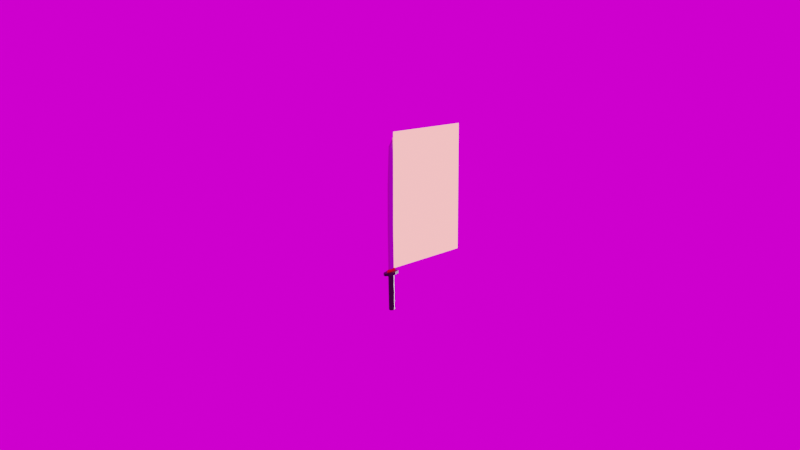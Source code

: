 # Source: KatanaV2.blend  (saved by Blender 2.91.10; exported with 4.5.12 LTS)
import bpy
from mathutils import Matrix  # noqa: F401  (used for matrix-valued properties, if any)

bpy.ops.wm.read_factory_settings(use_empty=True)
scene = bpy.context.scene
scene.name = 'Scene'

# ---- images (referenced by path relative to the original .blend; pixels are not part of the script)
import os
ASSET_DIR = os.environ.get("B2B_ASSET_DIR", "")  # directory of the original .blend (textures are referenced by path, not embedded)
HERE = os.path.dirname(os.path.abspath(__file__))  # packed textures are extracted next to this script under _unpacked/

def load_image(name, relpath, width, height, colorspace="sRGB"):
    """Load a texture the original file referenced (path relative to the .blend, or extracted next to this script)."""
    p = next((c for c in (os.path.join(HERE, relpath), os.path.join(ASSET_DIR, relpath)) if relpath and os.path.exists(c)), "")
    if p:
        img = bpy.data.images.load(p, check_existing=True)
        img.name = name
    else:  # same state as the original file: an image datablock whose file is absent (Cycles renders it pink)
        img = bpy.data.images.new(name, width, height)
        img.source = "FILE"
        img.filepath = "//" + (relpath or name)
    img.colorspace_settings.name = colorspace
    return img
img_swordtrail_mask02 = load_image('SwordTrail Mask02', 'SwordTrail Mask02.png', 1024, 1024, 'sRGB')
img_swordtrail_base_color = load_image('SwordTrail Base Color', 'SwordTrailMask01.png', 1024, 1024, 'sRGB')
img_moonlit_golf_8k_hdr = load_image('moonlit_golf_8k.hdr', 'moonlit_golf_8k.hdr', 1024, 1024, 'Linear Rec.709')

# ---- materials (node trees are filled in below, after node groups)
mat_swordtrail = bpy.data.materials.new('SwordTrail')
mat_swordtrail.surface_render_method = 'BLENDED'
mat_swordtrail.blend_method = 'BLEND'
mat_material_003 = bpy.data.materials.new('Material.003')
mat_material_003.use_transparent_shadow = False
mat_material = bpy.data.materials.new('Material')
mat_material.alpha_threshold = 0.0
mat_material.use_transparent_shadow = False
mat_material.line_color = (0.0, 0.0, 0.0, 1.0)
mat_material_001 = bpy.data.materials.new('Material.001')
mat_material_001.use_transparent_shadow = False
mat_material_002 = bpy.data.materials.new('Material.002')
mat_material_002.use_transparent_shadow = False
mat_material_004 = bpy.data.materials.new('Material.004')
mat_material_004.use_transparent_shadow = False

# ---- material node trees
mat_swordtrail.use_nodes = True; mat_swordtrail.node_tree.nodes.clear()
_N = mat_swordtrail.node_tree.nodes; _L = mat_swordtrail.node_tree.links
n0 = _N.new('ShaderNodeMapping'); n0.name = 'Mapping'; n0.location = (-778, 260)
n0.inputs[3].default_value = (1.0, 0.5, 1.0)
n1 = _N.new('ShaderNodeTexNoise'); n1.name = 'Noise Texture'; n1.location = (-594, 140)
n1.inputs[2].default_value = 2.0
n2 = _N.new('ShaderNodeMix'); n2.name = 'Mix'; n2.location = (-437, 363)
n2.data_type = 'RGBA'
n2.inputs[0].default_value = 0.2583
n3 = _N.new('ShaderNodeTexNoise'); n3.name = 'Noise Texture.001'; n3.location = (-660, -360)
n3.inputs[2].default_value = 1.0
n4 = _N.new('ShaderNodeMix'); n4.name = 'Mix.001'; n4.location = (-500, -140)
n4.data_type = 'RGBA'
n4.inputs[0].default_value = 0.1167
n5 = _N.new('ShaderNodeMapping'); n5.name = 'Mapping.001'; n5.location = (-900, -300)
n5.inputs[3].default_value = (1.0, 0.5, 1.0)
n6 = _N.new('ShaderNodeTexImage'); n6.name = 'Image Texture.001'; n6.location = (-240, -100)
n6.image = img_swordtrail_mask02
n7 = _N.new('ShaderNodeTexImage'); n7.name = 'Image Texture'; n7.location = (-253, 434)
n7.image = img_swordtrail_base_color
n8 = _N.new('ShaderNodeOutputMaterial'); n8.name = 'Material Output'; n8.location = (1080, 280)
n8.target = 'CYCLES'
n9 = _N.new('ShaderNodeMixShader'); n9.name = 'Mix Shader'; n9.location = (880, 240)
n10 = _N.new('ShaderNodeEmission'); n10.name = 'Emission'; n10.location = (820, 0)
n10.inputs[1].default_value = 10.0
n11 = _N.new('ShaderNodeMapRange'); n11.name = 'Map Range'; n11.location = (320, 20)
n12 = _N.new('ShaderNodeBsdfTransparent'); n12.name = 'Transparent BSDF'; n12.location = (640, 40)
n13 = _N.new('ShaderNodeMix'); n13.name = 'Mix.002'; n13.location = (93, 205)
n13.data_type = 'RGBA'
n13.blend_type = 'MULTIPLY'
n13.inputs[0].default_value = 1.0
n14 = _N.new('ShaderNodeTexCoord'); n14.name = 'Texture Coordinate'; n14.location = (-1175, 18)
n15 = _N.new('ShaderNodeCombineXYZ'); n15.name = 'Combine XYZ'; n15.location = (-1264, 175)
n16 = _N.new('ShaderNodeMath'); n16.name = 'Math'; n16.location = (-1349, -224)
n16.operation = 'MULTIPLY'
n16.inputs[1].default_value = 1.2
n16.inputs[2].default_value = 0.0
n17 = _N.new('ShaderNodeCombineXYZ'); n17.name = 'Combine XYZ.001'; n17.location = (-1094, -357)
n18 = _N.new('ShaderNodeValue'); n18.name = 'Value'; n18.location = (-1520, -80)
n18.outputs[0].default_value = -8.257
n19 = _N.new('ShaderNodeValToRGB'); n19.name = 'ColorRamp'; n19.location = (560, -100)
while len(n19.color_ramp.elements) > 1: n19.color_ramp.elements.remove(n19.color_ramp.elements[-1])
n19.color_ramp.elements[0].position = 0.0; n19.color_ramp.elements[0].color = (1.0, 0.1156, 0.0, 1.0)
_e = n19.color_ramp.elements.new(0.9477); _e.color = (0.8692, 0.5769, 0.0238, 1.0)
_e = n19.color_ramp.elements.new(1.0); _e.color = (0.9936, 1.0, 0.1466, 1.0)
n20 = _N.new('ShaderNodeOutputMaterial'); n20.name = 'Material Output.001'; n20.location = (0, 0)
n20.target = 'EEVEE'
n21 = _N.new('ShaderNodeMixShader'); n21.name = 'Mix Shader.001'; n21.location = (0, 0)
n21.label = 'Disable Shadow'
n21.hide = True
n22 = _N.new('ShaderNodeLightPath'); n22.name = 'Light Path'; n22.location = (0, 0)
n22.hide = True
n23 = _N.new('ShaderNodeBsdfTransparent'); n23.name = 'Transparent BSDF.001'; n23.location = (0, 0)
n23.hide = True
_L.new(n12.outputs[0], n9.inputs[1])
_L.new(n10.outputs[0], n9.inputs[2])
_L.new(n1.outputs[1], n2.inputs[7])
_L.new(n14.outputs[2], n0.inputs[0])
_L.new(n2.outputs[2], n7.inputs[0])
_L.new(n0.outputs[0], n2.inputs[6])
_L.new(n3.outputs[1], n4.inputs[7])
_L.new(n4.outputs[2], n6.inputs[0])
_L.new(n14.outputs[2], n4.inputs[6])
_L.new(n14.outputs[2], n5.inputs[0])
_L.new(n5.outputs[0], n3.inputs[0])
_L.new(n6.outputs[0], n13.inputs[7])
_L.new(n9.outputs[0], n8.inputs[0])
_L.new(n7.outputs[0], n13.inputs[6])
_L.new(n13.outputs[2], n11.inputs[0])
_L.new(n19.outputs[0], n10.inputs[0])
_L.new(n11.outputs[0], n19.inputs[0])
_L.new(n11.outputs[0], n9.inputs[0])
_L.new(n15.outputs[0], n0.inputs[1])
_L.new(n18.outputs[0], n15.inputs[0])
_L.new(n18.outputs[0], n16.inputs[0])
_L.new(n16.outputs[0], n17.inputs[0])
_L.new(n17.outputs[0], n5.inputs[1])
_L.new(n9.outputs[0], n21.inputs[1])
_L.new(n21.outputs[0], n20.inputs[0])
_L.new(n22.outputs[1], n21.inputs[0])
_L.new(n23.outputs[0], n21.inputs[2])
n8.is_active_output = True
mat_material_003.use_nodes = True; mat_material_003.node_tree.nodes.clear()
_N = mat_material_003.node_tree.nodes; _L = mat_material_003.node_tree.links
n0 = _N.new('ShaderNodeBsdfPrincipled'); n0.name = 'Principled BSDF'; n0.location = (10, 300)
n0.distribution = 'GGX'
n0.subsurface_method = 'BURLEY'
n0.inputs[0].default_value = (0.0, 0.0, 0.0, 1.0)
n0.inputs[3].default_value = 1.45
n0.inputs[27].default_value = (0.0, 0.0, 0.0, 1.0)
n0.inputs[28].default_value = 1.0
n1 = _N.new('ShaderNodeOutputMaterial'); n1.name = 'Material Output'; n1.location = (300, 300)
_L.new(n0.outputs[0], n1.inputs[0])
n1.is_active_output = True
mat_material.use_nodes = True; mat_material.node_tree.nodes.clear()
_N = mat_material.node_tree.nodes; _L = mat_material.node_tree.links
n0 = _N.new('ShaderNodeOutputMaterial'); n0.name = 'Material Output'; n0.location = (538, 300)
n1 = _N.new('ShaderNodeBsdfPrincipled'); n1.name = 'Principled BSDF'; n1.location = (248, 300)
n1.distribution = 'GGX'
n1.subsurface_method = 'BURLEY'
n1.inputs[0].default_value = (0.4009, 0.4184, 0.5805, 1.0)
n1.inputs[1].default_value = 1.0
n1.inputs[2].default_value = 0.4
n1.inputs[3].default_value = 1.45
n1.inputs[27].default_value = (0.0, 0.0, 0.0, 1.0)
n1.inputs[28].default_value = 1.0
n2 = _N.new('ShaderNodeMapping'); n2.name = 'Mapping'; n2.location = (-780, 376)
n3 = _N.new('ShaderNodeTexWave'); n3.name = 'Wave Texture'; n3.location = (-598, -110)
n3.inputs[1].default_value = 21.2
n3.inputs[2].default_value = 78.7
n3.inputs[3].default_value = 4.8
n3.inputs[4].default_value = 39.1
n3.inputs[5].default_value = 0.06923
n3.inputs[6].default_value = 4.2
n4 = _N.new('ShaderNodeMix'); n4.name = 'Mix'; n4.location = (-1000, 354)
n4.data_type = 'RGBA'
n4.inputs[0].default_value = 0.85
n5 = _N.new('ShaderNodeTexCoord'); n5.name = 'Texture Coordinate'; n5.location = (-1440, 373)
n6 = _N.new('ShaderNodeTexNoise'); n6.name = 'Noise Texture'; n6.location = (-1175, 490)
n6.inputs[2].default_value = 4.2
n6.inputs[3].default_value = 13.0
n6.inputs[4].default_value = 0.025
n7 = _N.new('ShaderNodeBump'); n7.name = 'Bump'; n7.location = (-27, -155)
n7.inputs[0].default_value = 0.05833
n7.inputs[1].default_value = 1.0
n7.inputs[2].default_value = 1.0
n8 = _N.new('ShaderNodeValToRGB'); n8.name = 'ColorRamp'; n8.location = (-368, -56)
while len(n8.color_ramp.elements) > 1: n8.color_ramp.elements.remove(n8.color_ramp.elements[-1])
n8.color_ramp.elements[0].position = 0.0; n8.color_ramp.elements[0].color = (0.0, 0.0, 0.0, 1.0)
_e = n8.color_ramp.elements.new(0.3727); _e.color = (1.0, 1.0, 1.0, 1.0)
_L.new(n1.outputs[0], n0.inputs[0])
_L.new(n3.outputs[0], n8.inputs[0])
_L.new(n5.outputs[3], n6.inputs[0])
_L.new(n2.outputs[0], n3.inputs[0])
_L.new(n6.outputs[1], n4.inputs[6])
_L.new(n4.outputs[2], n2.inputs[0])
_L.new(n5.outputs[3], n4.inputs[7])
_L.new(n7.outputs[0], n1.inputs[5])
_L.new(n8.outputs[0], n7.inputs[3])
n0.is_active_output = True
mat_material_001.use_nodes = True; mat_material_001.node_tree.nodes.clear()
_N = mat_material_001.node_tree.nodes; _L = mat_material_001.node_tree.links
n0 = _N.new('ShaderNodeOutputMaterial'); n0.name = 'Material Output'; n0.location = (300, 300)
n1 = _N.new('ShaderNodeBsdfPrincipled'); n1.name = 'Principled BSDF'; n1.location = (10, 300)
n1.distribution = 'GGX'
n1.subsurface_method = 'BURLEY'
n1.inputs[0].default_value = (0.422, 0.3964, 0.4155, 1.0)
n1.inputs[1].default_value = 1.0
n1.inputs[2].default_value = 0.2136
n1.inputs[3].default_value = 1.45
n1.inputs[13].default_value = 0.4045
n1.inputs[27].default_value = (0.0, 0.0, 0.0, 1.0)
n1.inputs[28].default_value = 1.0
_L.new(n1.outputs[0], n0.inputs[0])
n0.is_active_output = True
mat_material_002.use_nodes = True; mat_material_002.node_tree.nodes.clear()
_N = mat_material_002.node_tree.nodes; _L = mat_material_002.node_tree.links
n0 = _N.new('ShaderNodeBsdfPrincipled'); n0.name = 'Principled BSDF'; n0.location = (10, 300)
n0.distribution = 'GGX'
n0.subsurface_method = 'BURLEY'
n0.inputs[0].default_value = (0.0, 0.0, 0.0, 1.0)
n0.inputs[3].default_value = 1.45
n0.inputs[27].default_value = (0.0, 0.0, 0.0, 1.0)
n0.inputs[28].default_value = 1.0
n1 = _N.new('ShaderNodeOutputMaterial'); n1.name = 'Material Output'; n1.location = (300, 300)
_L.new(n0.outputs[0], n1.inputs[0])
n1.is_active_output = True
mat_material_004.use_nodes = True; mat_material_004.node_tree.nodes.clear()
_N = mat_material_004.node_tree.nodes; _L = mat_material_004.node_tree.links
n0 = _N.new('ShaderNodeOutputMaterial'); n0.name = 'Material Output'; n0.location = (300, 300)
n1 = _N.new('ShaderNodeBsdfPrincipled'); n1.name = 'Principled BSDF'; n1.location = (10, 300)
n1.distribution = 'GGX'
n1.subsurface_method = 'BURLEY'
n1.inputs[0].default_value = (1.0, 0.4477, 0.0, 1.0)
n1.inputs[3].default_value = 1.45
n1.inputs[27].default_value = (0.0, 0.0, 0.0, 1.0)
n1.inputs[28].default_value = 1.0
_L.new(n1.outputs[0], n0.inputs[0])
n0.is_active_output = True

# ---- world
world_world = bpy.data.worlds.new('World'); scene.world = world_world
world_world.use_nodes = True; world_world.node_tree.nodes.clear()
_N = world_world.node_tree.nodes; _L = world_world.node_tree.links
n0 = _N.new('ShaderNodeOutputWorld'); n0.name = 'World Output'; n0.location = (300, 300)
n1 = _N.new('ShaderNodeTexEnvironment'); n1.name = 'Environment Texture'; n1.location = (-34, 326)
n1.image = img_moonlit_golf_8k_hdr
_L.new(n1.outputs[0], n0.inputs[0])
n0.is_active_output = True
world_world.color = (0.05088, 0.05088, 0.05088)
world_world.use_sun_shadow = False
world_world.sun_shadow_jitter_overblur = 0.0

# ---- cameras
cam_camera = bpy.data.cameras.new('Camera')
cam_camera.clip_end = 400.0
cam_camera.ortho_scale = 7.314

# ---- lights
light_sun_001 = bpy.data.lights.new('Sun.001', 'SUN')
light_sun_001.transmission_factor = 0.0
light_sun_001.energy = 1.0
light_sun_001.shadow_soft_size = 0.125

# ---- meshes
me_plane_001 = bpy.data.meshes.new('Plane.001')
me_plane_001.from_pydata([(-1.0, -1.0, 0.0), (1.0, -1.0, 0.0), (-1.0, 1.0, 0.0), (1.0, 1.0, 0.0), (-0.3486, -1.0, 0.0), (0.3181, -1.0, 0.0), (0.3181, 1.0, 0.0), (-0.3486, 1.0, 0.0)], [], [(5, 1, 3, 6), (0, 4, 7, 2), (4, 5, 6, 7)])
_uv = me_plane_001.uv_layers.new(name='UVMap')
_uv.uv.foreach_set('vector', [0.659, 0.0, 1.0, 0.0, 1.0, 1.0, 0.659, 1.0, 0.0, 0.0, 0.3257, 0.0, 0.3257, 1.0, 0.0, 1.0, 0.3257, 0.0, 0.659, 0.0, 0.659, 1.0, 0.3257, 1.0])
me_plane_001.materials.append(mat_swordtrail)
me_plane_001.use_remesh_fix_poles = True
me_plane_001.use_remesh_preserve_attributes = False
me_plane_001.use_mirror_vertex_groups = False
me_plane_001.update()
me_cylinder_001 = bpy.data.meshes.new('Cylinder.001')
me_cylinder_001.from_pydata([(-1.095e-06, 1.0, -3.259), (0.0, 1.0, 1.0), (0.7071, 0.7071, -3.259), (0.7071, 0.7071, 1.0), (1.0, 7.117e-07, -3.259), (1.0, -4.371e-08, 1.0), (0.7071, -0.7071, -3.259), (0.7071, -0.7071, 1.0), (-1.182e-06, -1.0, -3.259), (-8.742e-08, -1.0, 1.0), (-0.7071, -0.7071, -3.259), (-0.7071, -0.7071, 1.0), (-1.0, 7.673e-07, -3.259), (-1.0, 1.192e-08, 1.0), (-0.7071, 0.7071, -3.259), (-0.7071, 0.7071, 1.0), (-1.046e-06, 0.7681, -3.35), (0.5431, 0.5431, -3.35), (0.7681, 7.319e-07, -3.35), (0.5431, -0.5431, -3.35), (-1.113e-06, -0.7681, -3.35), (-0.5431, -0.5431, -3.35), (-0.7681, 7.746e-07, -3.35), (-0.5431, 0.5431, -3.35), (-1.19, 0.2383, 1.238), (1.354, -0.04898, 1.247), (-1.192, -0.3214, 1.237), (1.354, -0.04898, 1.247), (0.7559, -0.1257, 11.37), (-1.775, -0.3973, 11.25), (0.7559, -0.1257, 11.37), (-1.773, 0.1624, 11.25), (-1.315, 0.1995, 6.292), (1.217, -0.08855, 6.403), (-1.316, -0.3602, 6.292), (1.217, -0.08855, 6.403), (-0.2134, -0.1564, 15.68), (-2.582, -0.1572, 16.67), (-0.2134, -0.1564, 15.68), (-2.582, -0.1572, 16.67), (0.628, 0.1311, 1.245), (0.6273, -0.2248, 1.244), (0.03314, -0.3013, 11.33), (0.03391, 0.05462, 11.34), (0.4939, 0.09177, 6.372), (0.4931, -0.2642, 6.371), (-0.8898, -0.1566, 15.97), (-0.8898, -0.1566, 15.97), (-0.1352, -0.1539, 15.34), (-0.1352, -0.1539, 15.34), (-2.517, -0.1314, 16.24), (-2.517, -0.1766, 16.24), (-0.8154, -0.1683, 15.59), (-0.8153, -0.1396, 15.59), (0.1171, 1.726, 0.915), (0.1086, 1.723, 1.247), (2.427, 1.21, 0.9236), (2.419, 1.207, 1.256), (3.276, -0.022, 0.9258), (3.267, -0.02455, 1.258), (2.422, -1.249, 0.9214), (2.413, -1.252, 1.254), (0.1096, -1.752, 0.9119), (0.101, -1.754, 1.244), (-2.201, -1.236, 0.9033), (-2.209, -1.238, 1.236), (-3.049, -0.003582, 0.9011), (-3.058, -0.006134, 1.233), (-2.195, 1.223, 0.9055), (-2.204, 1.221, 1.238), (-0.1656, 0.3083, 1.245), (0.77, 0.2534, 1.249), (1.997, -0.02085, 1.253), (0.7688, -0.2879, 1.248), (-0.167, -0.3375, 1.245), (-1.898, -0.3476, 1.238), (-1.915, -0.009463, 1.238), (-1.896, 0.3286, 1.238), (0.762, 0.251, 1.558), (-0.1735, 0.306, 1.554), (1.989, -0.02323, 1.563), (0.7609, -0.2903, 1.558), (-0.1749, -0.3398, 1.554), (-1.906, -0.35, 1.547), (-1.923, -0.01184, 1.547), (-1.904, 0.3262, 1.548)], [], [(0, 1, 3, 2), (2, 3, 5, 4), (4, 5, 7, 6), (6, 7, 9, 8), (8, 9, 11, 10), (10, 11, 13, 12), (3, 1, 15, 13, 11, 9, 7, 5), (12, 13, 15, 14), (14, 15, 1, 0), (6, 8, 20, 19), (16, 17, 18, 19, 20, 21, 22, 23), (12, 14, 23, 22), (2, 4, 18, 17), (8, 10, 21, 20), (14, 0, 16, 23), (0, 2, 17, 16), (4, 6, 19, 18), (10, 12, 22, 21), (45, 35, 28, 42), (49, 48, 38, 36), (32, 34, 29, 31), (35, 33, 30, 28), (41, 27, 35, 45), (47, 39, 37, 46), (44, 32, 31, 43), (40, 24, 32, 44), (27, 25, 33, 35), (24, 26, 34, 32), (53, 50, 39, 47), (52, 49, 36, 46), (50, 51, 37, 39), (51, 52, 46, 37), (48, 53, 47, 38), (25, 40, 44, 33), (33, 44, 43, 30), (38, 47, 46, 36), (26, 41, 45, 34), (34, 45, 42, 29), (30, 43, 53, 48), (29, 42, 52, 51), (31, 29, 51, 50), (42, 28, 49, 52), (43, 31, 50, 53), (28, 30, 48, 49), (54, 55, 57, 56), (56, 57, 59, 58), (58, 59, 61, 60), (60, 61, 63, 62), (62, 63, 65, 64), (64, 65, 67, 66), (63, 61, 73, 74), (66, 67, 69, 68), (68, 69, 55, 54), (54, 56, 58, 60, 62, 64, 66, 68), (72, 71, 78, 80), (69, 67, 76, 77), (59, 57, 71, 72), (65, 63, 74, 75), (55, 69, 77, 70), (57, 55, 70, 71), (61, 59, 72, 73), (67, 65, 75, 76), (78, 79, 85, 84, 83, 82, 81, 80), (77, 76, 84, 85), (75, 74, 82, 83), (73, 72, 80, 81), (71, 70, 79, 78), (70, 77, 85, 79), (76, 75, 83, 84), (74, 73, 81, 82)])
me_cylinder_001.polygons.foreach_set('material_index', [0, 0, 0, 0, 0, 0, 0, 0, 0, 0, 0, 0, 0, 0, 0, 0, 0, 0, 2, 2, 1, 2, 2, 1, 1, 1, 2, 1, 2, 2, 1, 2, 2, 2, 2, 1, 1, 1, 2, 1, 1, 2, 1, 2, 3, 3, 3, 3, 3, 3, 3, 3, 3, 3, 4, 3, 3, 3, 3, 3, 3, 3, 4, 4, 4, 4, 4, 4, 4, 4])
_uv = me_cylinder_001.uv_layers.new(name='UVMap')
_uv.uv.foreach_set('vector', [1.0, 0.5, 1.0, 1.0, 0.875, 1.0, 0.875, 0.5, 0.875, 0.5, 0.875, 1.0, 0.75, 1.0, 0.75, 0.5, 0.75, 0.5, 0.75, 1.0, 0.625, 1.0, 0.625, 0.5, 0.625, 0.5, 0.625, 1.0, 0.5, 1.0, 0.5, 0.5, 0.5, 0.5, 0.5, 1.0, 0.375, 1.0, 0.375, 0.5, 0.375, 0.5, 0.375, 1.0, 0.25, 1.0, 0.25, 0.5, 0.4197, 0.4197, 0.25, 0.49, 0.08029, 0.4197, 0.01, 0.25, 0.08029, 0.08029, 0.25, 0.01, 0.4197, 0.08029, 0.49, 0.25, 0.25, 0.5, 0.25, 1.0, 0.125, 1.0, 0.125, 0.5, 0.125, 0.5, 0.125, 1.0, 0.0, 1.0, 0.0, 0.5, 0.625, 0.5, 0.5, 0.5, 0.5, 0.5, 0.625, 0.5, 0.75, 0.49, 0.9197, 0.4197, 0.99, 0.25, 0.9197, 0.08029, 0.75, 0.01, 0.5803, 0.08029, 0.51, 0.25, 0.5803, 0.4197, 0.25, 0.5, 0.125, 0.5, 0.125, 0.5, 0.25, 0.5, 0.875, 0.5, 0.75, 0.5, 0.75, 0.5, 0.875, 0.5, 0.5, 0.5, 0.375, 0.5, 0.375, 0.5, 0.5, 0.5, 0.125, 0.5, 0.0, 0.5, 0.0, 0.5, 0.125, 0.5, 1.0, 0.5, 0.875, 0.5, 0.875, 0.5, 1.0, 0.5, 0.75, 0.5, 0.625, 0.5, 0.625, 0.5, 0.75, 0.5, 0.375, 0.5, 0.25, 0.5, 0.25, 0.5, 0.375, 0.5, 0.4464, 0.75, 0.375, 0.75, 0.375, 0.75, 0.4464, 0.75, 0.375, 0.75, 0.375, 0.5, 0.375, 0.5, 0.375, 0.75, 0.625, 0.5, 0.625, 0.75, 0.625, 0.75, 0.625, 0.5, 0.375, 0.75, 0.375, 0.5, 0.375, 0.5, 0.375, 0.75, 0.4464, 0.75, 0.375, 0.75, 0.375, 0.75, 0.4464, 0.75, 0.4464, 0.5, 0.625, 0.5, 0.625, 0.75, 0.4464, 0.75, 0.4464, 0.5, 0.625, 0.5, 0.625, 0.5, 0.4464, 0.5, 0.4464, 0.5, 0.625, 0.5, 0.625, 0.5, 0.4464, 0.5, 0.375, 0.75, 0.375, 0.5, 0.375, 0.5, 0.375, 0.75, 0.625, 0.5, 0.625, 0.75, 0.625, 0.75, 0.625, 0.5, 0.4464, 0.5, 0.625, 0.5, 0.625, 0.5, 0.4464, 0.5, 0.4464, 0.75, 0.375, 0.75, 0.375, 0.75, 0.4464, 0.75, 0.625, 0.5, 0.625, 0.75, 0.625, 0.75, 0.625, 0.5, 0.625, 0.75, 0.4464, 0.75, 0.4464, 0.75, 0.625, 0.75, 0.375, 0.5, 0.4464, 0.5, 0.4464, 0.5, 0.375, 0.5, 0.375, 0.5, 0.4464, 0.5, 0.4464, 0.5, 0.375, 0.5, 0.375, 0.5, 0.4464, 0.5, 0.4464, 0.5, 0.375, 0.5, 0.375, 0.5, 0.4464, 0.5, 0.4464, 0.75, 0.375, 0.75, 0.625, 0.75, 0.4464, 0.75, 0.4464, 0.75, 0.625, 0.75, 0.625, 0.75, 0.4464, 0.75, 0.4464, 0.75, 0.625, 0.75, 0.375, 0.5, 0.4464, 0.5, 0.4464, 0.5, 0.375, 0.5, 0.625, 0.75, 0.4464, 0.75, 0.4464, 0.75, 0.625, 0.75, 0.625, 0.5, 0.625, 0.75, 0.625, 0.75, 0.625, 0.5, 0.4464, 0.75, 0.375, 0.75, 0.375, 0.75, 0.4464, 0.75, 0.4464, 0.5, 0.625, 0.5, 0.625, 0.5, 0.4464, 0.5, 0.375, 0.75, 0.375, 0.5, 0.375, 0.5, 0.375, 0.75, 1.0, 0.5, 1.0, 1.0, 0.875, 1.0, 0.875, 0.5, 0.875, 0.5, 0.875, 1.0, 0.75, 1.0, 0.75, 0.5, 0.75, 0.5, 0.75, 1.0, 0.625, 1.0, 0.625, 0.5, 0.625, 0.5, 0.625, 1.0, 0.5, 1.0, 0.5, 0.5, 0.5, 0.5, 0.5, 1.0, 0.375, 1.0, 0.375, 0.5, 0.375, 0.5, 0.375, 1.0, 0.25, 1.0, 0.25, 0.5, 0.5, 1.0, 0.625, 1.0, 0.625, 1.0, 0.5, 1.0, 0.25, 0.5, 0.25, 1.0, 0.125, 1.0, 0.125, 0.5, 0.125, 0.5, 0.125, 1.0, 0.0, 1.0, 0.0, 0.5, 0.75, 0.49, 0.9197, 0.4197, 0.99, 0.25, 0.9197, 0.08029, 0.75, 0.01, 0.5803, 0.08029, 0.51, 0.25, 0.5803, 0.4197, 0.75, 1.0, 0.875, 1.0, 0.875, 1.0, 0.75, 1.0, 0.125, 1.0, 0.25, 1.0, 0.25, 1.0, 0.125, 1.0, 0.75, 1.0, 0.875, 1.0, 0.875, 1.0, 0.75, 1.0, 0.375, 1.0, 0.5, 1.0, 0.5, 1.0, 0.375, 1.0, 0.0, 1.0, 0.125, 1.0, 0.125, 1.0, 0.0, 1.0, 0.875, 1.0, 1.0, 1.0, 1.0, 1.0, 0.875, 1.0, 0.625, 1.0, 0.75, 1.0, 0.75, 1.0, 0.625, 1.0, 0.25, 1.0, 0.375, 1.0, 0.375, 1.0, 0.25, 1.0, 0.4197, 0.4197, 0.25, 0.49, 0.08029, 0.4197, 0.01, 0.25, 0.08029, 0.08029, 0.25, 0.01, 0.4197, 0.08029, 0.49, 0.25, 0.125, 1.0, 0.25, 1.0, 0.25, 1.0, 0.125, 1.0, 0.375, 1.0, 0.5, 1.0, 0.5, 1.0, 0.375, 1.0, 0.625, 1.0, 0.75, 1.0, 0.75, 1.0, 0.625, 1.0, 0.875, 1.0, 1.0, 1.0, 1.0, 1.0, 0.875, 1.0, 0.0, 1.0, 0.125, 1.0, 0.125, 1.0, 0.0, 1.0, 0.25, 1.0, 0.375, 1.0, 0.375, 1.0, 0.25, 1.0, 0.5, 1.0, 0.625, 1.0, 0.625, 1.0, 0.5, 1.0])
me_cylinder_001.materials.append(mat_material_003)
me_cylinder_001.materials.append(mat_material)
me_cylinder_001.materials.append(mat_material_001)
me_cylinder_001.materials.append(mat_material_002)
me_cylinder_001.materials.append(mat_material_004)
me_cylinder_001.use_remesh_fix_poles = True
me_cylinder_001.use_remesh_preserve_attributes = False
me_cylinder_001.use_mirror_vertex_groups = False
me_cylinder_001.update()

# ---- curves / text
cu_beziercircle = bpy.data.curves.new('BezierCircle', 'CURVE')
cu_beziercircle.dimensions = '3D'
_sp = cu_beziercircle.splines.new('BEZIER'); _sp.bezier_points.add(3)
_sp.bezier_points.foreach_set('co', [-1.0, 0.0, 0.0, 0.0, 1.0, 0.0, 1.0, 0.0, 0.0, 0.0, -1.0, 0.0])
_sp.bezier_points.foreach_set('handle_left', [-1.0, -0.5521, 0.0, -0.5521, 1.0, 0.0, 1.0, 0.5521, 0.0, 0.5521, -1.0, 0.0])
_sp.bezier_points.foreach_set('handle_right', [-1.0, 0.5521, 0.0, 0.5521, 1.0, 0.0, 1.0, -0.5521, 0.0, -0.5521, -1.0, 0.0])
for _p, _l, _r in zip(_sp.bezier_points, ['AUTO', 'AUTO', 'AUTO', 'AUTO'], ['AUTO', 'AUTO', 'AUTO', 'AUTO']): _p.handle_left_type = _l; _p.handle_right_type = _r
_sp.order_u = 0
_sp.order_v = 0
_sp.use_cyclic_u = True
cu_beziercircle.path_duration = 1000
cu_beziercircle.use_path = True
cu_beziercircle.use_path_follow = True
cu_beziercircle.use_path_clamp = True
cu_beziercircle.eval_time = 163.0
cu_beziercircle.fill_mode = 'FULL'
arm_armature = bpy.data.armatures.new('Armature')  # bones are not reproduced

# ---- objects
ob_plane = bpy.data.objects.new('Plane', me_plane_001)
ob_camera = bpy.data.objects.new('Camera', cam_camera)
ob_sword = bpy.data.objects.new('Sword', me_cylinder_001)
ob_armature = bpy.data.objects.new('Armature', arm_armature)
ob_sun = bpy.data.objects.new('Sun', light_sun_001)
ob_beziercircle = bpy.data.objects.new('BezierCircle', cu_beziercircle)

# ---- transforms, parenting, visibility, modifiers, constraints
ob_plane.location = (12.08, 0.07177, 14.39)
ob_plane.rotation_euler = (1.571, -0.0, 0.0)
ob_plane.scale = (11.55, 12.61, 1.0)
ob_plane.visible_shadow = False
ob_plane.lineart.crease_threshold = 0.0
ob_camera.parent = ob_beziercircle
ob_camera.matrix_parent_inverse = Matrix(((-2.384e-09, 0.005, 5.695e-14, 1.0), (2.848e-16, 1.358e-22, 1.0, -70.0), (0.005, 2.384e-09, 2.716e-20, 4.768e-07), (-0.0, 0.0, -0.0, 1.0)))
ob_camera.location = (10.0, -200.0, 70.31)
ob_camera.rotation_euler = (1.396, -3.045e-07, 0.04189)
ob_camera.lock_rotations_4d = False
ob_camera.empty_display_type = 'ARROWS'
ob_camera.color = (0.0, 0.0, 0.0, 0.0)
ob_camera.display_type = 'WIRE'
ob_camera.lineart.crease_threshold = 0.0
ob_sword.location = (-0.1573, 0.05162, -0.6599)
ob_sword.rotation_euler = (0.0004283, 0.03253, 3.142)
ob_sword.scale = (0.6248, 0.5415, 1.6)
ob_sword.lineart.crease_threshold = 0.0
ob_armature.location = (0.0, 0.0, 0.0)
ob_armature.scale = (5.0, 5.0, 5.0)
ob_armature.display_type = 'WIRE'
ob_armature.show_in_front = True
ob_armature.lineart.crease_threshold = 0.0
ob_sun.location = (-4.437, -36.12, 17.36)
ob_sun.rotation_euler = (2.012, 0.9815, 1.946)
ob_sun.lineart.crease_threshold = 0.0
ob_beziercircle.location = (0.0, 0.0, 45.0)
ob_beziercircle.scale = (200.0, 200.0, 1.0)
ob_beziercircle.lineart.crease_threshold = 0.0

# ---- collection membership
scene.collection.objects.link(ob_plane)
scene.collection.objects.link(ob_camera)
scene.collection.objects.link(ob_sword)
scene.collection.objects.link(ob_armature)
scene.collection.objects.link(ob_sun)
scene.collection.objects.link(ob_beziercircle)

# ---- scene / render settings (as saved in the file)
scene.camera = ob_camera
scene.frame_start = 1; scene.frame_end = 1000; scene.frame_set(163)
scene.render.engine = 'BLENDER_EEVEE_NEXT'
scene.render.image_settings.file_format = 'FFMPEG'
scene.render.image_settings.color_mode = 'RGB'
scene.render.resolution_percentage = 200
scene.cycles.use_denoising = False
scene.cycles.samples = 128
scene.cycles.sampling_pattern = 'TABULATED_SOBOL'
scene.cycles.use_adaptive_sampling = False
scene.cycles.use_light_tree = False
scene.eevee.use_gtao = True
scene.view_settings.view_transform = 'Filmic'
bpy.context.view_layer.update()
